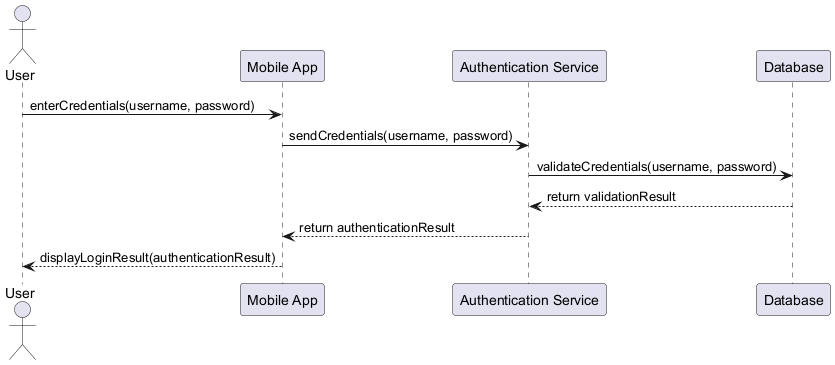

The diagram above was rendered by PlantUML. Its source (embedded in the PNG):
@startuml
actor User
participant "Mobile App" as App
participant "Authentication Service" as AuthService
participant "Database" as DB

User -> App : enterCredentials(username, password)
App -> AuthService : sendCredentials(username, password)
AuthService -> DB : validateCredentials(username, password)
DB --> AuthService : return validationResult
AuthService --> App : return authenticationResult
App --> User : displayLoginResult(authenticationResult)

@enduml